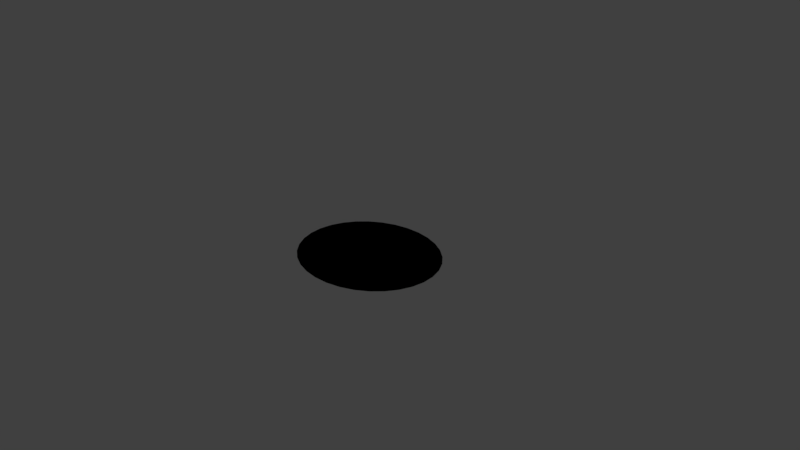 # Source: G18_Faisal_eye.blend  (saved by Blender 2.79.0; exported with 4.5.12 LTS)
import bpy
from mathutils import Matrix  # noqa: F401  (used for matrix-valued properties, if any)

bpy.ops.wm.read_factory_settings(use_empty=True)
scene = bpy.context.scene
scene.name = 'Scene'

# ---- collections
col_collection_1 = bpy.data.collections.new('Collection 1'); scene.collection.children.link(col_collection_1)

# ---- materials (node trees are filled in below, after node groups)
mat_eye = bpy.data.materials.new('Eye')
mat_eye.alpha_threshold = 0.0
mat_eye.use_transparent_shadow = False
mat_eye.diffuse_color = (0.0, 0.0, 0.0, 1.0)
mat_eye.specular_color = (0.0, 0.0, 0.0)
mat_eye.roughness = 0.5
mat_white = bpy.data.materials.new('White')
mat_white.alpha_threshold = 0.0
mat_white.use_transparent_shadow = False
mat_white.diffuse_color = (1.0, 1.0, 1.0, 1.0)
mat_white.roughness = 0.5

# ---- material node trees

# ---- world
world_world = bpy.data.worlds.new('World'); scene.world = world_world
world_world.color = (0.05088, 0.05088, 0.05088)
world_world.use_sun_shadow = False
world_world.sun_shadow_jitter_overblur = 0.0
world_world.cycles.sampling_method = 'MANUAL'

# ---- cameras
cam_camera = bpy.data.cameras.new('Camera')
cam_camera.clip_end = 100.0
cam_camera.lens = 35.0
cam_camera.sensor_width = 32.0
cam_camera.sensor_height = 18.0
cam_camera.ortho_scale = 7.314
cam_camera.dof.focus_distance = 0.0
cam_camera.dof.aperture_fstop = 128.0

# ---- lights
light_lamp = bpy.data.lights.new('Lamp', 'POINT')
light_lamp.transmission_factor = 0.0
light_lamp.cutoff_distance = 30.0
light_lamp.energy = 100.0
light_lamp.shadow_buffer_clip_start = 1.001
light_lamp.shadow_soft_size = 0.1
light_lamp.shadow_maximum_resolution = 0.006
light_lamp.use_absolute_resolution = True

# ---- meshes
me_circle = bpy.data.meshes.new('Circle')
me_circle.from_pydata([(0.0, 0.8826, 0.0), (-0.1951, 0.8656, 0.0), (-0.3827, 0.8154, 0.0), (-0.5556, 0.7338, 0.0), (-0.7071, 0.6241, 0.0), (-0.8315, 0.4903, 0.0), (-0.9239, 0.3377, 0.0), (-0.9808, 0.1722, 0.0), (-1.0, 1.001e-07, 0.0), (-0.9808, -0.1722, 0.0), (-0.9239, -0.3377, 0.0), (-0.8315, -0.4903, 0.0), (-0.7071, -0.6241, 0.0), (-0.5556, -0.7338, 0.0), (-0.3827, -0.8154, 0.0), (-0.1951, -0.8656, 0.0), (3.258e-07, -0.8826, 0.0), (0.1951, -0.8656, 0.0), (0.3827, -0.8154, 0.0), (0.5556, -0.7338, 0.0), (0.7071, -0.6241, 0.0), (0.8315, -0.4903, 0.0), (0.9239, -0.3377, 0.0), (0.9808, -0.1722, 0.0), (1.0, 8.857e-07, 0.0), (0.9808, 0.1722, 0.0), (0.9239, 0.3377, 0.0), (0.8315, 0.4903, 0.0), (0.7071, 0.6241, 0.0), (0.5556, 0.7338, 0.0), (0.3827, 0.8154, 0.0), (0.1951, 0.8656, 0.0), (-6.009e-08, 0.5386, 0.0), (-0.1051, 0.5283, 0.0), (-0.2061, 0.4976, 0.0), (-0.2992, 0.4478, 0.0), (-0.3809, 0.3809, 0.0), (-0.4478, 0.2992, 0.0), (-0.4976, 0.2061, 0.0), (-0.5283, 0.1051, 0.0), (-0.5386, 1.85e-07, 0.0), (-0.5283, -0.1051, 0.0), (-0.4976, -0.2061, 0.0), (-0.4478, -0.2992, 0.0), (-0.3809, -0.3809, 0.0), (-0.2992, -0.4478, 0.0), (-0.2061, -0.4976, 0.0), (-0.1051, -0.5283, 0.0), (1.154e-07, -0.5386, 0.0), (0.1051, -0.5283, 0.0), (0.2061, -0.4976, 0.0), (0.2992, -0.4478, 0.0), (0.3809, -0.3809, 0.0), (0.4478, -0.2992, 0.0), (0.4976, -0.2061, 0.0), (0.5283, -0.1051, 0.0), (0.5386, 6.644e-07, 0.0), (0.5283, 0.1051, 0.0), (0.4976, 0.2061, 0.0), (0.4478, 0.2992, 0.0), (0.3809, 0.3809, 0.0), (0.2992, 0.4478, 0.0), (0.2061, 0.4976, 0.0), (0.1051, 0.5283, 0.0), (-0.06504, 0.327, 0.0), (-7.756e-08, 0.3334, 0.0), (-0.1276, 0.308, 0.0), (-0.1852, 0.2772, 0.0), (-0.2357, 0.2357, 0.0), (-0.2772, 0.1852, 0.0), (-0.308, 0.1276, 0.0), (-0.327, 0.06504, 0.0), (-0.3334, 2.394e-07, 0.0), (-0.327, -0.06504, 0.0), (-0.308, -0.1276, 0.0), (-0.2772, -0.1852, 0.0), (-0.2357, -0.2357, 0.0), (-0.1852, -0.2772, 0.0), (-0.1276, -0.308, 0.0), (-0.06504, -0.327, 0.0), (3.107e-08, -0.3334, 0.0), (0.06504, -0.327, 0.0), (0.1276, -0.308, 0.0), (0.1852, -0.2772, 0.0), (0.2357, -0.2357, 0.0), (0.2772, -0.1852, 0.0), (0.308, -0.1276, 0.0), (0.327, -0.06504, 0.0), (0.3334, 5.361e-07, 0.0), (0.327, 0.06504, 0.0), (0.308, 0.1276, 0.0), (0.2772, 0.1852, 0.0), (0.2357, 0.2357, 0.0), (0.1852, 0.2772, 0.0), (0.1276, 0.308, 0.0), (0.06504, 0.327, 0.0)], [], [(1, 0, 31, 30, 29, 28, 27, 26, 25, 24, 23, 22, 21, 20, 19, 18, 17, 16, 15, 14, 13, 12, 11, 10, 9, 8, 7, 6, 5, 4, 3, 2), (44, 45, 77, 76), (17, 18, 50, 49), (4, 5, 37, 36), (31, 0, 32, 63), (18, 19, 51, 50), (5, 6, 38, 37), (19, 20, 52, 51), (6, 7, 39, 38), (20, 21, 53, 52), (7, 8, 40, 39), (21, 22, 54, 53), (8, 9, 41, 40), (22, 23, 55, 54), (9, 10, 42, 41), (23, 24, 56, 55), (10, 11, 43, 42), (24, 25, 57, 56), (11, 12, 44, 43), (25, 26, 58, 57), (12, 13, 45, 44), (26, 27, 59, 58), (13, 14, 46, 45), (0, 1, 33, 32), (27, 28, 60, 59), (14, 15, 47, 46), (1, 2, 34, 33), (28, 29, 61, 60), (15, 16, 48, 47), (2, 3, 35, 34), (29, 30, 62, 61), (16, 17, 49, 48), (3, 4, 36, 35), (30, 31, 63, 62), (64, 66, 67, 68, 69, 70, 71, 72, 73, 74, 75, 76, 77, 78, 79, 80, 81, 82, 83, 84, 85, 86, 87, 88, 89, 90, 91, 92, 93, 94, 95, 65), (58, 59, 91, 90), (45, 46, 78, 77), (32, 33, 64, 65), (59, 60, 92, 91), (46, 47, 79, 78), (33, 34, 66, 64), (60, 61, 93, 92), (47, 48, 80, 79), (34, 35, 67, 66), (61, 62, 94, 93), (48, 49, 81, 80), (35, 36, 68, 67), (62, 63, 95, 94), (49, 50, 82, 81), (36, 37, 69, 68), (63, 32, 65, 95), (50, 51, 83, 82), (37, 38, 70, 69), (51, 52, 84, 83), (38, 39, 71, 70), (52, 53, 85, 84), (39, 40, 72, 71), (53, 54, 86, 85), (40, 41, 73, 72), (54, 55, 87, 86), (41, 42, 74, 73), (55, 56, 88, 87), (42, 43, 75, 74), (56, 57, 89, 88), (43, 44, 76, 75), (57, 58, 90, 89)])
me_circle.polygons.foreach_set('material_index', [0, 1, 0, 0, 0, 0, 0, 0, 0, 0, 0, 0, 0, 0, 0, 0, 0, 0, 0, 0, 0, 0, 0, 0, 0, 0, 0, 0, 0, 0, 0, 0, 0, 0, 0, 1, 1, 1, 1, 1, 1, 1, 1, 1, 1, 1, 1, 1, 1, 1, 1, 1, 1, 1, 1, 1, 1, 1, 1, 1, 1, 1, 1, 1, 1, 1])
me_circle.materials.append(mat_eye)
me_circle.materials.append(mat_white)
me_circle.use_remesh_preserve_volume = False
me_circle.use_remesh_preserve_attributes = False
me_circle.use_mirror_vertex_groups = False
me_circle.update()

# ---- objects
ob_circle = bpy.data.objects.new('Circle', me_circle)
ob_lamp = bpy.data.objects.new('Lamp', light_lamp)
ob_camera = bpy.data.objects.new('Camera', cam_camera)

# ---- transforms, parenting, visibility, modifiers, constraints
ob_circle.location = (0.0, 0.0, 0.0)
ob_circle.lineart.crease_threshold = 0.0
ob_lamp.location = (4.076, 1.005, 5.904)
ob_lamp.rotation_euler = (0.6503, 0.05522, 1.866)
ob_lamp.lock_rotations_4d = False
ob_lamp.empty_display_type = 'ARROWS'
ob_lamp.color = (0.0, 0.0, 0.0, 0.0)
ob_lamp.lineart.crease_threshold = 0.0
ob_camera.location = (7.481, -6.508, 5.344)
ob_camera.rotation_euler = (1.109, 0.0, 0.8149)
ob_camera.lock_rotations_4d = False
ob_camera.empty_display_type = 'ARROWS'
ob_camera.color = (0.0, 0.0, 0.0, 0.0)
ob_camera.display_type = 'WIRE'
ob_camera.lineart.crease_threshold = 0.0

# ---- collection membership
col_collection_1.objects.link(ob_circle)
col_collection_1.objects.link(ob_lamp)
col_collection_1.objects.link(ob_camera)

# ---- scene / render settings (as saved in the file)
scene.camera = ob_camera
scene.frame_start = 1; scene.frame_end = 250; scene.frame_set(1)
scene.render.engine = 'BLENDER_EEVEE_NEXT'
scene.render.resolution_percentage = 50
scene.render.dither_intensity = 0.0
scene.cycles.use_denoising = False
scene.cycles.samples = 128
scene.cycles.sampling_pattern = 'TABULATED_SOBOL'
scene.cycles.use_adaptive_sampling = False
scene.cycles.use_light_tree = False
scene.cycles.blur_glossy = 0.0
scene.cycles.sample_clamp_indirect = 0.0
scene.view_settings.view_transform = 'Standard'
bpy.context.view_layer.update()
